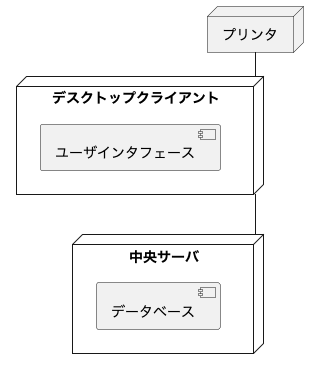

The diagram above was rendered by PlantUML. Its source (embedded in the PNG):
@startuml

node "プリンタ" as printer

node "デスクトップクライアント" as client {
    [ユーザインタフェース]
}

node "中央サーバ" as server {
    [データベース]
}

printer -- client
client -- server

@enduml